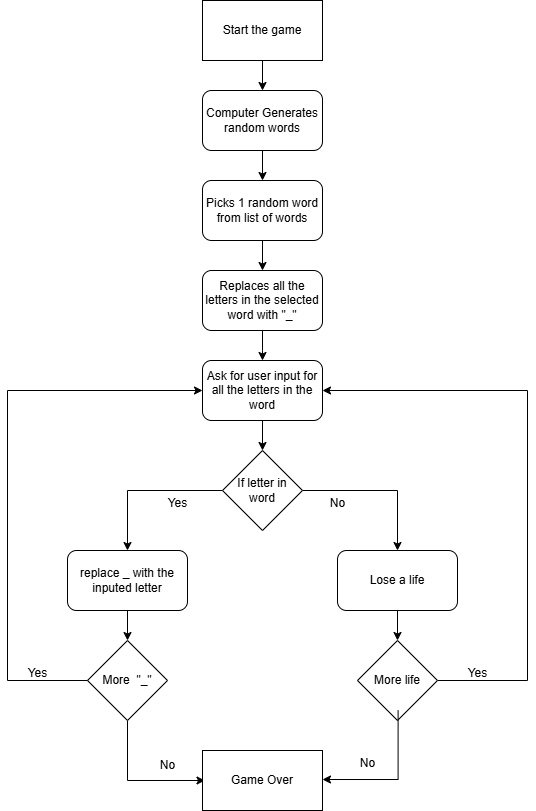

The diagram above was exported from draw.io. Its source (the exported page's mxGraphModel, read from the mxfile embedded in the PNG):
<mxGraphModel dx="868" dy="507" grid="1" gridSize="10" guides="1" tooltips="1" connect="1" arrows="1" fold="1" page="1" pageScale="1" pageWidth="850" pageHeight="1100" math="0" shadow="0">
  <root>
    <mxCell id="0" />
    <mxCell id="1" parent="0" />
    <mxCell id="7GHcsuheOS1Spant7hKF-3" value="" style="edgeStyle=orthogonalEdgeStyle;rounded=0;orthogonalLoop=1;jettySize=auto;html=1;" edge="1" parent="1" source="7GHcsuheOS1Spant7hKF-1" target="7GHcsuheOS1Spant7hKF-2">
      <mxGeometry relative="1" as="geometry" />
    </mxCell>
    <mxCell id="7GHcsuheOS1Spant7hKF-1" value="Start the game" style="rounded=0;whiteSpace=wrap;html=1;" vertex="1" parent="1">
      <mxGeometry x="365" y="70" width="120" height="60" as="geometry" />
    </mxCell>
    <mxCell id="7GHcsuheOS1Spant7hKF-5" value="" style="edgeStyle=orthogonalEdgeStyle;rounded=0;orthogonalLoop=1;jettySize=auto;html=1;" edge="1" parent="1" source="7GHcsuheOS1Spant7hKF-2" target="7GHcsuheOS1Spant7hKF-4">
      <mxGeometry relative="1" as="geometry" />
    </mxCell>
    <mxCell id="7GHcsuheOS1Spant7hKF-2" value="Computer Generates random words" style="rounded=1;whiteSpace=wrap;html=1;" vertex="1" parent="1">
      <mxGeometry x="365" y="160" width="120" height="60" as="geometry" />
    </mxCell>
    <mxCell id="7GHcsuheOS1Spant7hKF-7" value="" style="edgeStyle=orthogonalEdgeStyle;rounded=0;orthogonalLoop=1;jettySize=auto;html=1;" edge="1" parent="1" source="7GHcsuheOS1Spant7hKF-4" target="7GHcsuheOS1Spant7hKF-6">
      <mxGeometry relative="1" as="geometry" />
    </mxCell>
    <mxCell id="7GHcsuheOS1Spant7hKF-4" value="Picks 1 random word from list of words" style="rounded=1;whiteSpace=wrap;html=1;" vertex="1" parent="1">
      <mxGeometry x="365" y="250" width="120" height="60" as="geometry" />
    </mxCell>
    <mxCell id="7GHcsuheOS1Spant7hKF-29" value="" style="edgeStyle=orthogonalEdgeStyle;rounded=0;orthogonalLoop=1;jettySize=auto;html=1;" edge="1" parent="1" source="7GHcsuheOS1Spant7hKF-6">
      <mxGeometry relative="1" as="geometry">
        <mxPoint x="425" y="430" as="targetPoint" />
      </mxGeometry>
    </mxCell>
    <mxCell id="7GHcsuheOS1Spant7hKF-6" value="Replaces all the letters in the selected word with &quot;_&quot;" style="rounded=1;whiteSpace=wrap;html=1;" vertex="1" parent="1">
      <mxGeometry x="365" y="340" width="120" height="60" as="geometry" />
    </mxCell>
    <mxCell id="7GHcsuheOS1Spant7hKF-34" value="" style="edgeStyle=orthogonalEdgeStyle;rounded=0;orthogonalLoop=1;jettySize=auto;html=1;" edge="1" parent="1" source="7GHcsuheOS1Spant7hKF-31" target="7GHcsuheOS1Spant7hKF-32">
      <mxGeometry relative="1" as="geometry" />
    </mxCell>
    <mxCell id="7GHcsuheOS1Spant7hKF-31" value="Ask for user input for all the letters in the word" style="rounded=1;whiteSpace=wrap;html=1;" vertex="1" parent="1">
      <mxGeometry x="365" y="430" width="120" height="60" as="geometry" />
    </mxCell>
    <mxCell id="7GHcsuheOS1Spant7hKF-35" style="edgeStyle=orthogonalEdgeStyle;rounded=0;orthogonalLoop=1;jettySize=auto;html=1;entryX=0.5;entryY=0;entryDx=0;entryDy=0;" edge="1" parent="1" source="7GHcsuheOS1Spant7hKF-32" target="7GHcsuheOS1Spant7hKF-33">
      <mxGeometry relative="1" as="geometry">
        <mxPoint x="280" y="560" as="targetPoint" />
      </mxGeometry>
    </mxCell>
    <mxCell id="7GHcsuheOS1Spant7hKF-38" style="edgeStyle=orthogonalEdgeStyle;rounded=0;orthogonalLoop=1;jettySize=auto;html=1;entryX=0.5;entryY=0;entryDx=0;entryDy=0;" edge="1" parent="1" source="7GHcsuheOS1Spant7hKF-32" target="7GHcsuheOS1Spant7hKF-37">
      <mxGeometry relative="1" as="geometry" />
    </mxCell>
    <mxCell id="7GHcsuheOS1Spant7hKF-32" value="If letter in word" style="rhombus;whiteSpace=wrap;html=1;" vertex="1" parent="1">
      <mxGeometry x="385" y="520" width="80" height="80" as="geometry" />
    </mxCell>
    <mxCell id="7GHcsuheOS1Spant7hKF-49" value="" style="edgeStyle=orthogonalEdgeStyle;rounded=0;orthogonalLoop=1;jettySize=auto;html=1;" edge="1" parent="1" source="7GHcsuheOS1Spant7hKF-33" target="7GHcsuheOS1Spant7hKF-48">
      <mxGeometry relative="1" as="geometry" />
    </mxCell>
    <mxCell id="7GHcsuheOS1Spant7hKF-33" value="replace _ with the inputed letter" style="rounded=1;whiteSpace=wrap;html=1;" vertex="1" parent="1">
      <mxGeometry x="230" y="620" width="120" height="60" as="geometry" />
    </mxCell>
    <mxCell id="7GHcsuheOS1Spant7hKF-36" value="Yes" style="text;html=1;align=center;verticalAlign=middle;resizable=0;points=[];autosize=1;strokeColor=none;fillColor=none;" vertex="1" parent="1">
      <mxGeometry x="320" y="558" width="40" height="30" as="geometry" />
    </mxCell>
    <mxCell id="7GHcsuheOS1Spant7hKF-42" value="" style="edgeStyle=orthogonalEdgeStyle;rounded=0;orthogonalLoop=1;jettySize=auto;html=1;" edge="1" parent="1" source="7GHcsuheOS1Spant7hKF-37" target="7GHcsuheOS1Spant7hKF-41">
      <mxGeometry relative="1" as="geometry" />
    </mxCell>
    <mxCell id="7GHcsuheOS1Spant7hKF-37" value="Lose a life" style="rounded=1;whiteSpace=wrap;html=1;" vertex="1" parent="1">
      <mxGeometry x="500" y="620" width="120" height="60" as="geometry" />
    </mxCell>
    <mxCell id="7GHcsuheOS1Spant7hKF-40" value="No" style="text;html=1;align=center;verticalAlign=middle;resizable=0;points=[];autosize=1;strokeColor=none;fillColor=none;" vertex="1" parent="1">
      <mxGeometry x="480" y="558" width="40" height="30" as="geometry" />
    </mxCell>
    <mxCell id="7GHcsuheOS1Spant7hKF-45" style="edgeStyle=orthogonalEdgeStyle;rounded=0;orthogonalLoop=1;jettySize=auto;html=1;entryX=1;entryY=0.5;entryDx=0;entryDy=0;exitX=1;exitY=0.5;exitDx=0;exitDy=0;" edge="1" parent="1" source="7GHcsuheOS1Spant7hKF-41" target="7GHcsuheOS1Spant7hKF-31">
      <mxGeometry relative="1" as="geometry">
        <mxPoint x="715" y="728" as="sourcePoint" />
        <mxPoint x="680" y="438" as="targetPoint" />
        <Array as="points">
          <mxPoint x="690" y="750" />
          <mxPoint x="690" y="460" />
        </Array>
      </mxGeometry>
    </mxCell>
    <mxCell id="7GHcsuheOS1Spant7hKF-41" value="More life" style="rhombus;whiteSpace=wrap;html=1;" vertex="1" parent="1">
      <mxGeometry x="520" y="710" width="80" height="80" as="geometry" />
    </mxCell>
    <mxCell id="7GHcsuheOS1Spant7hKF-46" value="Yes" style="text;html=1;align=center;verticalAlign=middle;resizable=0;points=[];autosize=1;strokeColor=none;fillColor=none;" vertex="1" parent="1">
      <mxGeometry x="620" y="728" width="40" height="30" as="geometry" />
    </mxCell>
    <mxCell id="7GHcsuheOS1Spant7hKF-50" style="edgeStyle=orthogonalEdgeStyle;rounded=0;orthogonalLoop=1;jettySize=auto;html=1;entryX=0;entryY=0.5;entryDx=0;entryDy=0;exitX=0.13;exitY=0.423;exitDx=0;exitDy=0;exitPerimeter=0;" edge="1" parent="1" source="7GHcsuheOS1Spant7hKF-48" target="7GHcsuheOS1Spant7hKF-31">
      <mxGeometry relative="1" as="geometry">
        <mxPoint x="229.96" y="750" as="sourcePoint" />
        <mxPoint x="349.99999999999994" y="453.4000000000001" as="targetPoint" />
        <Array as="points">
          <mxPoint x="260" y="750" />
          <mxPoint x="170" y="750" />
          <mxPoint x="170" y="460" />
        </Array>
      </mxGeometry>
    </mxCell>
    <mxCell id="7GHcsuheOS1Spant7hKF-55" style="edgeStyle=orthogonalEdgeStyle;rounded=0;orthogonalLoop=1;jettySize=auto;html=1;entryX=0;entryY=0.75;entryDx=0;entryDy=0;exitX=0.5;exitY=1;exitDx=0;exitDy=0;" edge="1" parent="1" source="7GHcsuheOS1Spant7hKF-48">
      <mxGeometry relative="1" as="geometry">
        <mxPoint x="292.5" y="775" as="sourcePoint" />
        <mxPoint x="367.5" y="850" as="targetPoint" />
        <Array as="points">
          <mxPoint x="290" y="850" />
        </Array>
      </mxGeometry>
    </mxCell>
    <mxCell id="7GHcsuheOS1Spant7hKF-48" value="More&amp;nbsp; &quot;_&quot;" style="rhombus;whiteSpace=wrap;html=1;" vertex="1" parent="1">
      <mxGeometry x="250" y="710" width="80" height="80" as="geometry" />
    </mxCell>
    <mxCell id="7GHcsuheOS1Spant7hKF-51" value="Yes" style="text;html=1;align=center;verticalAlign=middle;resizable=0;points=[];autosize=1;strokeColor=none;fillColor=none;" vertex="1" parent="1">
      <mxGeometry x="180" y="728" width="40" height="30" as="geometry" />
    </mxCell>
    <mxCell id="7GHcsuheOS1Spant7hKF-54" value="Game Over" style="rounded=0;whiteSpace=wrap;html=1;" vertex="1" parent="1">
      <mxGeometry x="365" y="820" width="120" height="60" as="geometry" />
    </mxCell>
    <mxCell id="7GHcsuheOS1Spant7hKF-56" value="No" style="text;html=1;align=center;verticalAlign=middle;resizable=0;points=[];autosize=1;strokeColor=none;fillColor=none;" vertex="1" parent="1">
      <mxGeometry x="310" y="820" width="40" height="30" as="geometry" />
    </mxCell>
    <mxCell id="7GHcsuheOS1Spant7hKF-57" style="edgeStyle=orthogonalEdgeStyle;rounded=0;orthogonalLoop=1;jettySize=auto;html=1;entryX=0.995;entryY=0.65;entryDx=0;entryDy=0;entryPerimeter=0;" edge="1" parent="1">
      <mxGeometry relative="1" as="geometry">
        <mxPoint x="560.6" y="780" as="sourcePoint" />
        <mxPoint x="485.0000000000001" y="849" as="targetPoint" />
        <Array as="points">
          <mxPoint x="560.6" y="849" />
        </Array>
      </mxGeometry>
    </mxCell>
    <mxCell id="7GHcsuheOS1Spant7hKF-58" value="No" style="text;html=1;align=center;verticalAlign=middle;resizable=0;points=[];autosize=1;strokeColor=none;fillColor=none;" vertex="1" parent="1">
      <mxGeometry x="510" y="818" width="40" height="30" as="geometry" />
    </mxCell>
  </root>
</mxGraphModel>